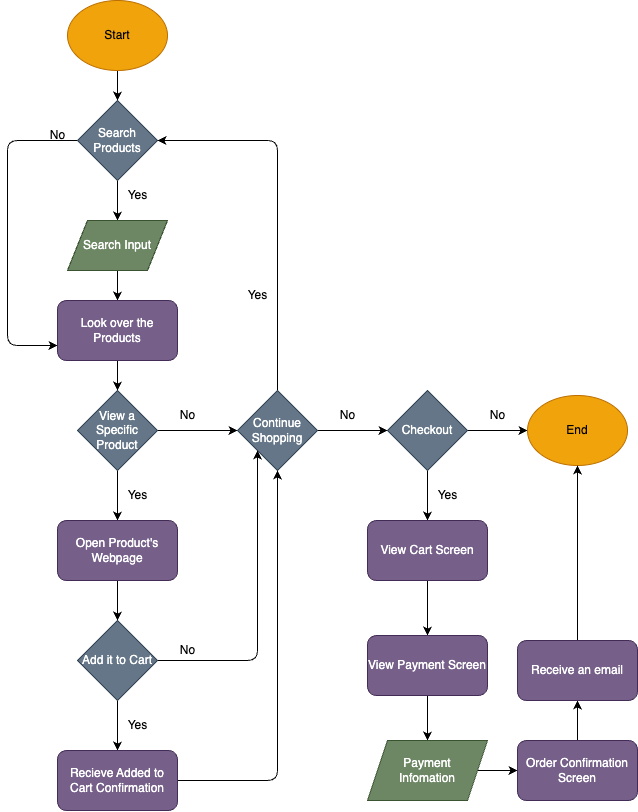

The diagram above was exported from draw.io. Its source (the exported page's mxGraphModel, read from the mxfile embedded in the PNG):
<mxGraphModel dx="793" dy="671" grid="1" gridSize="10" guides="1" tooltips="1" connect="1" arrows="1" fold="1" page="1" pageScale="1" pageWidth="850" pageHeight="1100" math="0" shadow="0">
  <root>
    <mxCell id="0" />
    <mxCell id="1" parent="0" />
    <mxCell id="9" style="edgeStyle=none;html=1;exitX=0.5;exitY=1;exitDx=0;exitDy=0;entryX=0.5;entryY=0;entryDx=0;entryDy=0;" edge="1" parent="1" source="2" target="3">
      <mxGeometry relative="1" as="geometry" />
    </mxCell>
    <mxCell id="2" value="Start" style="ellipse;whiteSpace=wrap;html=1;fillColor=#f0a30a;strokeColor=#BD7000;labelBackgroundColor=none;fontColor=#000000;" vertex="1" parent="1">
      <mxGeometry x="200" y="20" width="100" height="70" as="geometry" />
    </mxCell>
    <mxCell id="10" style="edgeStyle=none;html=1;exitX=0.5;exitY=1;exitDx=0;exitDy=0;entryX=0.5;entryY=0;entryDx=0;entryDy=0;" edge="1" parent="1" source="3" target="5">
      <mxGeometry relative="1" as="geometry" />
    </mxCell>
    <mxCell id="26" style="edgeStyle=none;html=1;exitX=0;exitY=0.5;exitDx=0;exitDy=0;entryX=0;entryY=0.75;entryDx=0;entryDy=0;" edge="1" parent="1" source="3" target="6">
      <mxGeometry relative="1" as="geometry">
        <Array as="points">
          <mxPoint x="140" y="160" />
          <mxPoint x="140" y="365" />
        </Array>
      </mxGeometry>
    </mxCell>
    <mxCell id="3" value="Search Products" style="rhombus;whiteSpace=wrap;html=1;fillColor=#647687;strokeColor=#314354;fontColor=#ffffff;" vertex="1" parent="1">
      <mxGeometry x="210" y="120" width="80" height="80" as="geometry" />
    </mxCell>
    <mxCell id="15" style="edgeStyle=none;html=1;exitX=0.5;exitY=1;exitDx=0;exitDy=0;entryX=0.5;entryY=0;entryDx=0;entryDy=0;" edge="1" parent="1" source="5" target="6">
      <mxGeometry relative="1" as="geometry" />
    </mxCell>
    <mxCell id="5" value="Search Input" style="shape=parallelogram;perimeter=parallelogramPerimeter;whiteSpace=wrap;html=1;fixedSize=1;fillColor=#6d8764;strokeColor=#3A5431;fontColor=#ffffff;" vertex="1" parent="1">
      <mxGeometry x="200" y="240" width="100" height="50" as="geometry" />
    </mxCell>
    <mxCell id="16" style="edgeStyle=none;html=1;exitX=0.5;exitY=1;exitDx=0;exitDy=0;entryX=0.5;entryY=0;entryDx=0;entryDy=0;" edge="1" parent="1" source="6" target="7">
      <mxGeometry relative="1" as="geometry" />
    </mxCell>
    <mxCell id="6" value="Look over the Products" style="rounded=1;whiteSpace=wrap;html=1;fillColor=#76608a;fontColor=#ffffff;strokeColor=#432D57;" vertex="1" parent="1">
      <mxGeometry x="190" y="320" width="120" height="60" as="geometry" />
    </mxCell>
    <mxCell id="17" style="edgeStyle=none;html=1;exitX=1;exitY=0.5;exitDx=0;exitDy=0;entryX=0;entryY=0.5;entryDx=0;entryDy=0;" edge="1" parent="1" source="7" target="8">
      <mxGeometry relative="1" as="geometry" />
    </mxCell>
    <mxCell id="20" style="edgeStyle=none;html=1;exitX=0.5;exitY=1;exitDx=0;exitDy=0;entryX=0.5;entryY=0;entryDx=0;entryDy=0;" edge="1" parent="1" source="7" target="19">
      <mxGeometry relative="1" as="geometry" />
    </mxCell>
    <mxCell id="7" value="View a Specific Product" style="rhombus;whiteSpace=wrap;html=1;fillColor=#647687;strokeColor=#314354;fontColor=#ffffff;" vertex="1" parent="1">
      <mxGeometry x="210" y="410" width="80" height="80" as="geometry" />
    </mxCell>
    <mxCell id="27" style="edgeStyle=none;html=1;exitX=0.5;exitY=0;exitDx=0;exitDy=0;entryX=1;entryY=0.5;entryDx=0;entryDy=0;" edge="1" parent="1" source="8" target="3">
      <mxGeometry relative="1" as="geometry">
        <Array as="points">
          <mxPoint x="410" y="160" />
        </Array>
      </mxGeometry>
    </mxCell>
    <mxCell id="31" style="edgeStyle=none;html=1;exitX=1;exitY=0.5;exitDx=0;exitDy=0;entryX=0;entryY=0.5;entryDx=0;entryDy=0;" edge="1" parent="1" source="8" target="30">
      <mxGeometry relative="1" as="geometry" />
    </mxCell>
    <mxCell id="8" value="Continue Shopping" style="rhombus;whiteSpace=wrap;html=1;fillColor=#647687;fontColor=#ffffff;strokeColor=#314354;" vertex="1" parent="1">
      <mxGeometry x="370" y="410" width="80" height="80" as="geometry" />
    </mxCell>
    <mxCell id="12" value="Yes&lt;br&gt;" style="text;html=1;align=center;verticalAlign=middle;resizable=0;points=[];autosize=1;strokeColor=none;fillColor=none;" vertex="1" parent="1">
      <mxGeometry x="250" y="200" width="40" height="30" as="geometry" />
    </mxCell>
    <mxCell id="14" value="No&lt;br&gt;" style="text;html=1;align=center;verticalAlign=middle;resizable=0;points=[];autosize=1;strokeColor=none;fillColor=none;" vertex="1" parent="1">
      <mxGeometry x="170" y="140" width="40" height="30" as="geometry" />
    </mxCell>
    <mxCell id="18" value="No&lt;br&gt;" style="text;html=1;align=center;verticalAlign=middle;resizable=0;points=[];autosize=1;strokeColor=none;fillColor=none;" vertex="1" parent="1">
      <mxGeometry x="300" y="420" width="40" height="30" as="geometry" />
    </mxCell>
    <mxCell id="22" style="edgeStyle=none;html=1;exitX=0.5;exitY=1;exitDx=0;exitDy=0;entryX=0.5;entryY=0;entryDx=0;entryDy=0;" edge="1" parent="1" source="19" target="21">
      <mxGeometry relative="1" as="geometry" />
    </mxCell>
    <mxCell id="19" value="Open Product's Webpage" style="rounded=1;whiteSpace=wrap;html=1;fillColor=#76608a;fontColor=#ffffff;strokeColor=#432D57;" vertex="1" parent="1">
      <mxGeometry x="190" y="540" width="120" height="60" as="geometry" />
    </mxCell>
    <mxCell id="33" style="edgeStyle=none;html=1;exitX=0.5;exitY=1;exitDx=0;exitDy=0;entryX=0.5;entryY=0;entryDx=0;entryDy=0;" edge="1" parent="1" source="21" target="25">
      <mxGeometry relative="1" as="geometry" />
    </mxCell>
    <mxCell id="34" style="edgeStyle=none;html=1;exitX=1;exitY=0.5;exitDx=0;exitDy=0;entryX=0;entryY=1;entryDx=0;entryDy=0;" edge="1" parent="1" source="21" target="8">
      <mxGeometry relative="1" as="geometry">
        <Array as="points">
          <mxPoint x="390" y="680" />
        </Array>
      </mxGeometry>
    </mxCell>
    <mxCell id="21" value="Add it to Cart" style="rhombus;whiteSpace=wrap;html=1;fillColor=#647687;fontColor=#ffffff;strokeColor=#314354;" vertex="1" parent="1">
      <mxGeometry x="210" y="640" width="80" height="80" as="geometry" />
    </mxCell>
    <mxCell id="23" value="Yes" style="text;html=1;align=center;verticalAlign=middle;resizable=0;points=[];autosize=1;strokeColor=none;fillColor=none;" vertex="1" parent="1">
      <mxGeometry x="250" y="500" width="40" height="30" as="geometry" />
    </mxCell>
    <mxCell id="35" style="edgeStyle=none;html=1;exitX=1;exitY=0.5;exitDx=0;exitDy=0;entryX=0.5;entryY=1;entryDx=0;entryDy=0;" edge="1" parent="1" source="25" target="8">
      <mxGeometry relative="1" as="geometry">
        <Array as="points">
          <mxPoint x="410" y="800" />
        </Array>
      </mxGeometry>
    </mxCell>
    <mxCell id="25" value="Recieve Added to Cart Confirmation" style="rounded=1;whiteSpace=wrap;html=1;fillColor=#76608a;fontColor=#ffffff;strokeColor=#432D57;" vertex="1" parent="1">
      <mxGeometry x="190" y="770" width="120" height="60" as="geometry" />
    </mxCell>
    <mxCell id="28" value="Yes" style="text;html=1;align=center;verticalAlign=middle;resizable=0;points=[];autosize=1;strokeColor=none;fillColor=none;" vertex="1" parent="1">
      <mxGeometry x="370" y="300" width="40" height="30" as="geometry" />
    </mxCell>
    <mxCell id="40" style="edgeStyle=none;html=1;exitX=1;exitY=0.5;exitDx=0;exitDy=0;entryX=0;entryY=0.5;entryDx=0;entryDy=0;" edge="1" parent="1" source="30" target="39">
      <mxGeometry relative="1" as="geometry" />
    </mxCell>
    <mxCell id="45" style="edgeStyle=none;html=1;exitX=0.5;exitY=1;exitDx=0;exitDy=0;entryX=0.5;entryY=0;entryDx=0;entryDy=0;" edge="1" parent="1" source="30" target="41">
      <mxGeometry relative="1" as="geometry" />
    </mxCell>
    <mxCell id="30" value="Checkout" style="rhombus;whiteSpace=wrap;html=1;fillColor=#647687;fontColor=#ffffff;strokeColor=#314354;" vertex="1" parent="1">
      <mxGeometry x="520" y="410" width="80" height="80" as="geometry" />
    </mxCell>
    <mxCell id="32" value="No" style="text;html=1;align=center;verticalAlign=middle;resizable=0;points=[];autosize=1;strokeColor=none;fillColor=none;" vertex="1" parent="1">
      <mxGeometry x="460" y="420" width="40" height="30" as="geometry" />
    </mxCell>
    <mxCell id="36" value="No" style="text;html=1;align=center;verticalAlign=middle;resizable=0;points=[];autosize=1;strokeColor=none;fillColor=none;" vertex="1" parent="1">
      <mxGeometry x="300" y="655" width="40" height="30" as="geometry" />
    </mxCell>
    <mxCell id="38" value="Yes" style="text;html=1;align=center;verticalAlign=middle;resizable=0;points=[];autosize=1;strokeColor=none;fillColor=none;" vertex="1" parent="1">
      <mxGeometry x="250" y="730" width="40" height="30" as="geometry" />
    </mxCell>
    <mxCell id="39" value="End" style="ellipse;whiteSpace=wrap;html=1;fillColor=#f0a30a;fontColor=#000000;strokeColor=#BD7000;" vertex="1" parent="1">
      <mxGeometry x="660" y="415" width="100" height="70" as="geometry" />
    </mxCell>
    <mxCell id="46" style="edgeStyle=none;html=1;exitX=0.5;exitY=1;exitDx=0;exitDy=0;entryX=0.5;entryY=0;entryDx=0;entryDy=0;" edge="1" parent="1" source="41" target="42">
      <mxGeometry relative="1" as="geometry" />
    </mxCell>
    <mxCell id="41" value="View Cart Screen" style="rounded=1;whiteSpace=wrap;html=1;fillColor=#76608a;fontColor=#ffffff;strokeColor=#432D57;" vertex="1" parent="1">
      <mxGeometry x="500" y="540" width="120" height="60" as="geometry" />
    </mxCell>
    <mxCell id="47" style="edgeStyle=none;html=1;exitX=0.5;exitY=1;exitDx=0;exitDy=0;entryX=0.5;entryY=0;entryDx=0;entryDy=0;" edge="1" parent="1" source="42" target="43">
      <mxGeometry relative="1" as="geometry" />
    </mxCell>
    <mxCell id="42" value="View Payment Screen" style="rounded=1;whiteSpace=wrap;html=1;fillColor=#76608a;fontColor=#ffffff;strokeColor=#432D57;" vertex="1" parent="1">
      <mxGeometry x="500" y="655" width="120" height="60" as="geometry" />
    </mxCell>
    <mxCell id="48" style="edgeStyle=none;html=1;exitX=1;exitY=0.5;exitDx=0;exitDy=0;entryX=0;entryY=0.5;entryDx=0;entryDy=0;" edge="1" parent="1" source="43" target="44">
      <mxGeometry relative="1" as="geometry" />
    </mxCell>
    <mxCell id="43" value="Payment &lt;br&gt;Infomation" style="shape=parallelogram;perimeter=parallelogramPerimeter;whiteSpace=wrap;html=1;fixedSize=1;fillColor=#6d8764;fontColor=#ffffff;strokeColor=#3A5431;" vertex="1" parent="1">
      <mxGeometry x="500" y="760" width="120" height="60" as="geometry" />
    </mxCell>
    <mxCell id="51" style="edgeStyle=none;html=1;exitX=0.5;exitY=0;exitDx=0;exitDy=0;entryX=0.5;entryY=1;entryDx=0;entryDy=0;" edge="1" parent="1" source="44" target="50">
      <mxGeometry relative="1" as="geometry" />
    </mxCell>
    <mxCell id="44" value="Order Confirmation Screen" style="rounded=1;whiteSpace=wrap;html=1;fillColor=#76608a;fontColor=#ffffff;strokeColor=#432D57;" vertex="1" parent="1">
      <mxGeometry x="650" y="760" width="120" height="60" as="geometry" />
    </mxCell>
    <mxCell id="52" style="edgeStyle=none;html=1;exitX=0.5;exitY=0;exitDx=0;exitDy=0;entryX=0.5;entryY=1;entryDx=0;entryDy=0;" edge="1" parent="1" source="50" target="39">
      <mxGeometry relative="1" as="geometry" />
    </mxCell>
    <mxCell id="50" value="Receive an email" style="rounded=1;whiteSpace=wrap;html=1;fillColor=#76608a;fontColor=#ffffff;strokeColor=#432D57;" vertex="1" parent="1">
      <mxGeometry x="650" y="660" width="120" height="60" as="geometry" />
    </mxCell>
    <mxCell id="53" value="No" style="text;html=1;align=center;verticalAlign=middle;resizable=0;points=[];autosize=1;strokeColor=none;fillColor=none;" vertex="1" parent="1">
      <mxGeometry x="610" y="420" width="40" height="30" as="geometry" />
    </mxCell>
    <mxCell id="55" value="Yes" style="text;html=1;align=center;verticalAlign=middle;resizable=0;points=[];autosize=1;strokeColor=none;fillColor=none;" vertex="1" parent="1">
      <mxGeometry x="560" y="500" width="40" height="30" as="geometry" />
    </mxCell>
  </root>
</mxGraphModel>